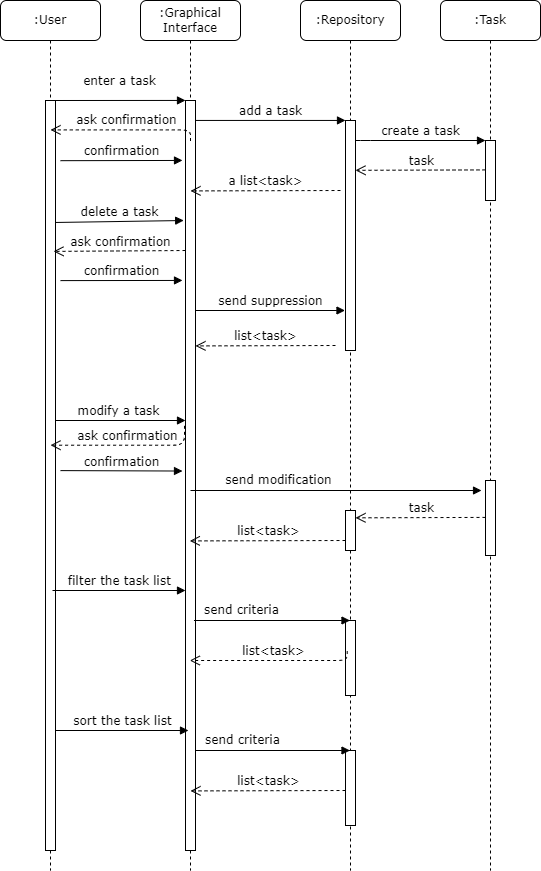

The diagram above was exported from draw.io. Its source (the exported page's mxGraphModel, read from the mxfile embedded in the PNG):
<mxGraphModel dx="838" dy="973" grid="1" gridSize="10" guides="1" tooltips="1" connect="1" arrows="1" fold="1" page="1" pageScale="1" pageWidth="1100" pageHeight="850" background="none" math="0" shadow="0">
  <root>
    <mxCell id="0" />
    <mxCell id="1" parent="0" />
    <mxCell id="7baba1c4bc27f4b0-2" value=":Graphical Interface" style="shape=umlLifeline;perimeter=lifelinePerimeter;whiteSpace=wrap;html=1;container=1;collapsible=0;recursiveResize=0;outlineConnect=0;rounded=1;shadow=0;comic=0;labelBackgroundColor=none;strokeWidth=1;fontFamily=Verdana;fontSize=12;align=center;movable=0;resizable=0;rotatable=0;deletable=0;editable=0;locked=1;connectable=0;" parent="1" vertex="1">
      <mxGeometry x="240" y="80" width="100" height="870" as="geometry" />
    </mxCell>
    <mxCell id="7baba1c4bc27f4b0-10" value="" style="html=1;points=[];perimeter=orthogonalPerimeter;rounded=0;shadow=0;comic=0;labelBackgroundColor=none;strokeWidth=1;fontFamily=Verdana;fontSize=12;align=center;" parent="7baba1c4bc27f4b0-2" vertex="1">
      <mxGeometry x="45" y="100" width="10" height="750" as="geometry" />
    </mxCell>
    <mxCell id="f2qZiavuI74izzKtzCoV-3" value="modify a task" style="html=1;verticalAlign=bottom;endArrow=block;labelBackgroundColor=none;fontFamily=Verdana;fontSize=12;" edge="1" parent="7baba1c4bc27f4b0-2">
      <mxGeometry relative="1" as="geometry">
        <mxPoint x="-87.5" y="420" as="sourcePoint" />
        <mxPoint x="45" y="419.9999999999998" as="targetPoint" />
      </mxGeometry>
    </mxCell>
    <mxCell id="7baba1c4bc27f4b0-3" value=":Repository" style="shape=umlLifeline;perimeter=lifelinePerimeter;whiteSpace=wrap;html=1;container=1;collapsible=0;recursiveResize=0;outlineConnect=0;rounded=1;shadow=0;comic=0;labelBackgroundColor=none;strokeWidth=1;fontFamily=Verdana;fontSize=12;align=center;movable=0;resizable=0;rotatable=0;deletable=0;editable=0;locked=1;connectable=0;" parent="1" vertex="1">
      <mxGeometry x="400" y="80" width="100" height="870" as="geometry" />
    </mxCell>
    <mxCell id="7baba1c4bc27f4b0-13" value="" style="html=1;points=[];perimeter=orthogonalPerimeter;rounded=0;shadow=0;comic=0;labelBackgroundColor=none;strokeWidth=1;fontFamily=Verdana;fontSize=12;align=center;" parent="7baba1c4bc27f4b0-3" vertex="1">
      <mxGeometry x="45" y="120" width="10" height="230" as="geometry" />
    </mxCell>
    <mxCell id="f2qZiavuI74izzKtzCoV-16" style="edgeStyle=orthogonalEdgeStyle;rounded=0;orthogonalLoop=1;jettySize=auto;html=1;" edge="1" parent="7baba1c4bc27f4b0-3" source="f2qZiavuI74izzKtzCoV-8" target="7baba1c4bc27f4b0-3">
      <mxGeometry relative="1" as="geometry">
        <Array as="points">
          <mxPoint x="50" y="590" />
          <mxPoint x="50" y="590" />
        </Array>
      </mxGeometry>
    </mxCell>
    <mxCell id="f2qZiavuI74izzKtzCoV-8" value="" style="html=1;points=[];perimeter=orthogonalPerimeter;rounded=0;shadow=0;comic=0;labelBackgroundColor=none;strokeWidth=1;fontFamily=Verdana;fontSize=12;align=center;" vertex="1" parent="7baba1c4bc27f4b0-3">
      <mxGeometry x="45" y="510" width="10" height="40" as="geometry" />
    </mxCell>
    <mxCell id="f2qZiavuI74izzKtzCoV-25" value="" style="html=1;points=[];perimeter=orthogonalPerimeter;rounded=0;shadow=0;comic=0;labelBackgroundColor=none;strokeWidth=1;fontFamily=Verdana;fontSize=12;align=center;" vertex="1" parent="7baba1c4bc27f4b0-3">
      <mxGeometry x="45" y="750" width="10" height="75" as="geometry" />
    </mxCell>
    <mxCell id="f2qZiavuI74izzKtzCoV-24" value="" style="html=1;points=[];perimeter=orthogonalPerimeter;rounded=0;shadow=0;comic=0;labelBackgroundColor=none;strokeWidth=1;fontFamily=Verdana;fontSize=12;align=center;" vertex="1" parent="7baba1c4bc27f4b0-3">
      <mxGeometry x="45" y="620" width="10" height="75" as="geometry" />
    </mxCell>
    <mxCell id="f2qZiavuI74izzKtzCoV-28" value="list&amp;lt;task&amp;gt;" style="html=1;verticalAlign=bottom;endArrow=open;dashed=1;endSize=8;labelBackgroundColor=none;fontFamily=Verdana;fontSize=12;edgeStyle=elbowEdgeStyle;elbow=vertical;entryX=0.5;entryY=0.92;entryDx=0;entryDy=0;entryPerimeter=0;" edge="1" parent="7baba1c4bc27f4b0-3" target="7baba1c4bc27f4b0-10">
      <mxGeometry x="-0.0045" relative="1" as="geometry">
        <mxPoint x="-100" y="790" as="targetPoint" />
        <Array as="points">
          <mxPoint x="-9" y="790.41" />
          <mxPoint x="21" y="790.41" />
        </Array>
        <mxPoint x="45" y="790" as="sourcePoint" />
        <mxPoint as="offset" />
      </mxGeometry>
    </mxCell>
    <mxCell id="f2qZiavuI74izzKtzCoV-2" value="list&amp;lt;task&amp;gt;" style="html=1;verticalAlign=bottom;endArrow=open;dashed=1;endSize=8;labelBackgroundColor=none;fontFamily=Verdana;fontSize=12;edgeStyle=elbowEdgeStyle;elbow=vertical;" edge="1" parent="7baba1c4bc27f4b0-3">
      <mxGeometry x="-0.0045" relative="1" as="geometry">
        <mxPoint x="-105" y="345" as="targetPoint" />
        <Array as="points">
          <mxPoint x="-15" y="345.40999999999997" />
          <mxPoint x="15" y="345.40999999999997" />
        </Array>
        <mxPoint x="35" y="345" as="sourcePoint" />
        <mxPoint as="offset" />
      </mxGeometry>
    </mxCell>
    <mxCell id="f2qZiavuI74izzKtzCoV-37" value="list&amp;lt;task&amp;gt;" style="html=1;verticalAlign=bottom;endArrow=open;dashed=1;endSize=8;labelBackgroundColor=none;fontFamily=Verdana;fontSize=12;edgeStyle=elbowEdgeStyle;elbow=vertical;" edge="1" parent="7baba1c4bc27f4b0-3" target="7baba1c4bc27f4b0-2">
      <mxGeometry x="-0.0045" relative="1" as="geometry">
        <mxPoint x="-95" y="540" as="targetPoint" />
        <Array as="points">
          <mxPoint x="-5" y="540.41" />
          <mxPoint x="25" y="540.41" />
        </Array>
        <mxPoint x="45" y="540" as="sourcePoint" />
        <mxPoint as="offset" />
      </mxGeometry>
    </mxCell>
    <mxCell id="7baba1c4bc27f4b0-4" value=":Task" style="shape=umlLifeline;perimeter=lifelinePerimeter;whiteSpace=wrap;html=1;container=1;collapsible=0;recursiveResize=0;outlineConnect=0;rounded=1;shadow=0;comic=0;labelBackgroundColor=none;strokeWidth=1;fontFamily=Verdana;fontSize=12;align=center;movable=0;resizable=0;rotatable=0;deletable=0;editable=0;locked=1;connectable=0;" parent="1" vertex="1">
      <mxGeometry x="540" y="80" width="100" height="870" as="geometry" />
    </mxCell>
    <mxCell id="7baba1c4bc27f4b0-21" value="task" style="html=1;verticalAlign=bottom;endArrow=open;dashed=1;endSize=8;labelBackgroundColor=none;fontFamily=Verdana;fontSize=12;edgeStyle=elbowEdgeStyle;elbow=vertical;" parent="7baba1c4bc27f4b0-4" edge="1">
      <mxGeometry x="-0.0045" relative="1" as="geometry">
        <mxPoint x="-85" y="169.41" as="targetPoint" />
        <Array as="points">
          <mxPoint x="-15" y="169.82" />
          <mxPoint x="15" y="169.82" />
        </Array>
        <mxPoint x="45" y="169.41" as="sourcePoint" />
        <mxPoint as="offset" />
      </mxGeometry>
    </mxCell>
    <mxCell id="f2qZiavuI74izzKtzCoV-4" value="" style="html=1;points=[];perimeter=orthogonalPerimeter;rounded=0;shadow=0;comic=0;labelBackgroundColor=none;strokeWidth=1;fontFamily=Verdana;fontSize=12;align=center;" vertex="1" parent="7baba1c4bc27f4b0-4">
      <mxGeometry x="45" y="480" width="10" height="75" as="geometry" />
    </mxCell>
    <mxCell id="7baba1c4bc27f4b0-16" value="" style="html=1;points=[];perimeter=orthogonalPerimeter;rounded=0;shadow=0;comic=0;labelBackgroundColor=none;strokeWidth=1;fontFamily=Verdana;fontSize=12;align=center;" parent="7baba1c4bc27f4b0-4" vertex="1">
      <mxGeometry x="45" y="140" width="10" height="60" as="geometry" />
    </mxCell>
    <mxCell id="f2qZiavuI74izzKtzCoV-11" value="task" style="html=1;verticalAlign=bottom;endArrow=open;dashed=1;endSize=8;labelBackgroundColor=none;fontFamily=Verdana;fontSize=12;edgeStyle=elbowEdgeStyle;elbow=vertical;" edge="1" parent="7baba1c4bc27f4b0-4">
      <mxGeometry x="-0.0045" relative="1" as="geometry">
        <mxPoint x="-85" y="516.91" as="targetPoint" />
        <Array as="points">
          <mxPoint x="-15" y="517.3199999999999" />
          <mxPoint x="15" y="517.3199999999999" />
        </Array>
        <mxPoint x="45" y="516.91" as="sourcePoint" />
        <mxPoint as="offset" />
      </mxGeometry>
    </mxCell>
    <mxCell id="7baba1c4bc27f4b0-8" value=":User" style="shape=umlLifeline;perimeter=lifelinePerimeter;whiteSpace=wrap;html=1;container=1;collapsible=0;recursiveResize=0;outlineConnect=0;rounded=1;shadow=0;comic=0;labelBackgroundColor=none;strokeWidth=1;fontFamily=Verdana;fontSize=12;align=center;movable=0;resizable=0;rotatable=0;deletable=0;editable=0;locked=1;connectable=0;" parent="1" vertex="1">
      <mxGeometry x="100" y="80" width="100" height="870" as="geometry" />
    </mxCell>
    <mxCell id="7baba1c4bc27f4b0-9" value="" style="html=1;points=[];perimeter=orthogonalPerimeter;rounded=0;shadow=0;comic=0;labelBackgroundColor=none;strokeWidth=1;fontFamily=Verdana;fontSize=12;align=center;" parent="7baba1c4bc27f4b0-8" vertex="1">
      <mxGeometry x="45" y="100" width="10" height="750" as="geometry" />
    </mxCell>
    <mxCell id="7baba1c4bc27f4b0-23" value="delete a task" style="html=1;verticalAlign=bottom;endArrow=block;labelBackgroundColor=none;fontFamily=Verdana;fontSize=12;entryX=-0.182;entryY=0.107;entryDx=0;entryDy=0;entryPerimeter=0;" parent="7baba1c4bc27f4b0-8" edge="1">
      <mxGeometry relative="1" as="geometry">
        <mxPoint x="55" y="221.98" as="sourcePoint" />
        <mxPoint x="183.17999999999984" y="220.00499999999985" as="targetPoint" />
      </mxGeometry>
    </mxCell>
    <mxCell id="f2qZiavuI74izzKtzCoV-33" value="confirmation" style="html=1;verticalAlign=bottom;endArrow=block;entryX=-0.3;entryY=0.085;labelBackgroundColor=none;fontFamily=Verdana;fontSize=12;edgeStyle=elbowEdgeStyle;elbow=vertical;entryDx=0;entryDy=0;entryPerimeter=0;" edge="1" parent="7baba1c4bc27f4b0-8">
      <mxGeometry x="0.0035" relative="1" as="geometry">
        <mxPoint x="60" y="160.18" as="sourcePoint" />
        <mxPoint x="182" y="160.07999999999987" as="targetPoint" />
        <mxPoint as="offset" />
      </mxGeometry>
    </mxCell>
    <mxCell id="f2qZiavuI74izzKtzCoV-19" value="sort the task list" style="html=1;verticalAlign=bottom;endArrow=block;labelBackgroundColor=none;fontFamily=Verdana;fontSize=12;" edge="1" parent="7baba1c4bc27f4b0-8">
      <mxGeometry relative="1" as="geometry">
        <mxPoint x="55" y="730" as="sourcePoint" />
        <mxPoint x="188" y="730" as="targetPoint" />
      </mxGeometry>
    </mxCell>
    <mxCell id="7baba1c4bc27f4b0-17" value="create a task" style="html=1;verticalAlign=bottom;endArrow=block;labelBackgroundColor=none;fontFamily=Verdana;fontSize=12;edgeStyle=elbowEdgeStyle;elbow=vertical;" parent="1" source="7baba1c4bc27f4b0-13" target="7baba1c4bc27f4b0-16" edge="1">
      <mxGeometry relative="1" as="geometry">
        <mxPoint x="510" y="220" as="sourcePoint" />
        <Array as="points">
          <mxPoint x="460" y="220" />
        </Array>
      </mxGeometry>
    </mxCell>
    <mxCell id="7baba1c4bc27f4b0-11" value="enter a task" style="html=1;verticalAlign=bottom;endArrow=block;entryX=0;entryY=0;labelBackgroundColor=none;fontFamily=Verdana;fontSize=12;edgeStyle=elbowEdgeStyle;elbow=vertical;" parent="1" source="7baba1c4bc27f4b0-9" target="7baba1c4bc27f4b0-10" edge="1">
      <mxGeometry x="0.03" y="10" relative="1" as="geometry">
        <mxPoint x="220" y="190" as="sourcePoint" />
        <mxPoint as="offset" />
      </mxGeometry>
    </mxCell>
    <mxCell id="7baba1c4bc27f4b0-14" value="add a task" style="html=1;verticalAlign=bottom;endArrow=block;entryX=0;entryY=0;labelBackgroundColor=none;fontFamily=Verdana;fontSize=12;edgeStyle=elbowEdgeStyle;elbow=vertical;" parent="1" source="7baba1c4bc27f4b0-10" target="7baba1c4bc27f4b0-13" edge="1">
      <mxGeometry x="0.0035" relative="1" as="geometry">
        <mxPoint x="370" y="200" as="sourcePoint" />
        <mxPoint as="offset" />
      </mxGeometry>
    </mxCell>
    <mxCell id="f2qZiavuI74izzKtzCoV-14" value="send modification" style="html=1;verticalAlign=bottom;endArrow=block;labelBackgroundColor=none;fontFamily=Verdana;fontSize=12;exitX=1.347;exitY=0.323;exitDx=0;exitDy=0;exitPerimeter=0;" edge="1" parent="1">
      <mxGeometry x="-0.3948" y="1" relative="1" as="geometry">
        <mxPoint x="289.9999999999998" y="570.0049999999999" as="sourcePoint" />
        <mxPoint x="581.03" y="570.0049999999999" as="targetPoint" />
        <mxPoint as="offset" />
      </mxGeometry>
    </mxCell>
    <mxCell id="f2qZiavuI74izzKtzCoV-22" value="send criteria" style="html=1;verticalAlign=bottom;endArrow=block;labelBackgroundColor=none;fontFamily=Verdana;fontSize=12;exitX=1.347;exitY=0.323;exitDx=0;exitDy=0;exitPerimeter=0;" edge="1" parent="1">
      <mxGeometry x="-0.3948" y="1" relative="1" as="geometry">
        <mxPoint x="293.4699999999998" y="700.0049999999999" as="sourcePoint" />
        <mxPoint x="449.5" y="700.0049999999999" as="targetPoint" />
        <mxPoint as="offset" />
      </mxGeometry>
    </mxCell>
    <mxCell id="f2qZiavuI74izzKtzCoV-27" value="list&amp;lt;task&amp;gt;" style="html=1;verticalAlign=bottom;endArrow=open;dashed=1;endSize=8;labelBackgroundColor=none;fontFamily=Verdana;fontSize=12;edgeStyle=elbowEdgeStyle;elbow=vertical;exitX=0.171;exitY=0.407;exitDx=0;exitDy=0;exitPerimeter=0;" edge="1" parent="1" source="f2qZiavuI74izzKtzCoV-24" target="7baba1c4bc27f4b0-2">
      <mxGeometry x="-0.0045" relative="1" as="geometry">
        <mxPoint x="310" y="550" as="targetPoint" />
        <Array as="points">
          <mxPoint x="370" y="740" />
          <mxPoint x="380" y="550.41" />
          <mxPoint x="410" y="550.41" />
        </Array>
        <mxPoint x="440" y="550" as="sourcePoint" />
        <mxPoint as="offset" />
      </mxGeometry>
    </mxCell>
    <mxCell id="f2qZiavuI74izzKtzCoV-31" value="ask confirmation" style="html=1;verticalAlign=bottom;endArrow=open;dashed=1;endSize=8;labelBackgroundColor=none;fontFamily=Verdana;fontSize=12;edgeStyle=elbowEdgeStyle;elbow=vertical;exitX=-0.065;exitY=0.418;exitDx=0;exitDy=0;exitPerimeter=0;" edge="1" parent="1">
      <mxGeometry x="-0.0045" relative="1" as="geometry">
        <mxPoint x="150" y="524.3" as="targetPoint" />
        <Array as="points">
          <mxPoint x="220" y="524.7099999999999" />
          <mxPoint x="250" y="524.7099999999999" />
        </Array>
        <mxPoint x="284" y="505.3" as="sourcePoint" />
        <mxPoint as="offset" />
      </mxGeometry>
    </mxCell>
    <mxCell id="f2qZiavuI74izzKtzCoV-32" value="ask confirmation" style="html=1;verticalAlign=bottom;endArrow=open;dashed=1;endSize=8;labelBackgroundColor=none;fontFamily=Verdana;fontSize=12;edgeStyle=elbowEdgeStyle;elbow=vertical;exitX=0.5;exitY=0.054;exitDx=0;exitDy=0;exitPerimeter=0;" edge="1" parent="1" source="7baba1c4bc27f4b0-10">
      <mxGeometry x="-0.0045" relative="1" as="geometry">
        <mxPoint x="150" y="208.99999999999994" as="targetPoint" />
        <Array as="points">
          <mxPoint x="220" y="209.40999999999997" />
          <mxPoint x="250" y="209.40999999999997" />
        </Array>
        <mxPoint x="284" y="190" as="sourcePoint" />
        <mxPoint as="offset" />
      </mxGeometry>
    </mxCell>
    <mxCell id="f2qZiavuI74izzKtzCoV-23" value="send criteria" style="html=1;verticalAlign=bottom;endArrow=block;labelBackgroundColor=none;fontFamily=Verdana;fontSize=12;exitX=1.347;exitY=0.323;exitDx=0;exitDy=0;exitPerimeter=0;" edge="1" parent="1">
      <mxGeometry x="-0.3947" y="1" relative="1" as="geometry">
        <mxPoint x="294.9999999999998" y="830.0049999999999" as="sourcePoint" />
        <mxPoint x="449.5" y="830.0049999999999" as="targetPoint" />
        <mxPoint as="offset" />
      </mxGeometry>
    </mxCell>
    <mxCell id="f2qZiavuI74izzKtzCoV-18" value="filter the task list" style="html=1;verticalAlign=bottom;endArrow=block;labelBackgroundColor=none;fontFamily=Verdana;fontSize=12;" edge="1" parent="1">
      <mxGeometry relative="1" as="geometry">
        <mxPoint x="152" y="670" as="sourcePoint" />
        <mxPoint x="285" y="670" as="targetPoint" />
      </mxGeometry>
    </mxCell>
    <mxCell id="f2qZiavuI74izzKtzCoV-34" value="confirmation" style="html=1;verticalAlign=bottom;endArrow=block;entryX=-0.3;entryY=0.085;labelBackgroundColor=none;fontFamily=Verdana;fontSize=12;edgeStyle=elbowEdgeStyle;elbow=vertical;entryDx=0;entryDy=0;entryPerimeter=0;" edge="1" parent="1">
      <mxGeometry x="0.0035" relative="1" as="geometry">
        <mxPoint x="160" y="550.1" as="sourcePoint" />
        <mxPoint x="282" y="549.9999999999999" as="targetPoint" />
        <mxPoint as="offset" />
      </mxGeometry>
    </mxCell>
    <mxCell id="f2qZiavuI74izzKtzCoV-15" value="ask confirmation" style="html=1;verticalAlign=bottom;endArrow=open;dashed=1;endSize=8;labelBackgroundColor=none;fontFamily=Verdana;fontSize=12;edgeStyle=elbowEdgeStyle;elbow=vertical;exitX=-0.3;exitY=0.326;exitDx=0;exitDy=0;exitPerimeter=0;" edge="1" parent="1">
      <mxGeometry x="-0.0045" relative="1" as="geometry">
        <mxPoint x="153" y="330.49999999999994" as="targetPoint" />
        <Array as="points">
          <mxPoint x="223" y="330.90999999999997" />
          <mxPoint x="253" y="330.90999999999997" />
        </Array>
        <mxPoint x="285" y="330" as="sourcePoint" />
        <mxPoint as="offset" />
      </mxGeometry>
    </mxCell>
    <mxCell id="f2qZiavuI74izzKtzCoV-35" value="confirmation" style="html=1;verticalAlign=bottom;endArrow=block;entryX=-0.3;entryY=0.085;labelBackgroundColor=none;fontFamily=Verdana;fontSize=12;edgeStyle=elbowEdgeStyle;elbow=vertical;entryDx=0;entryDy=0;entryPerimeter=0;" edge="1" parent="1">
      <mxGeometry x="0.0035" relative="1" as="geometry">
        <mxPoint x="160" y="360.1" as="sourcePoint" />
        <mxPoint x="282" y="359.9999999999999" as="targetPoint" />
        <mxPoint as="offset" />
      </mxGeometry>
    </mxCell>
    <mxCell id="f2qZiavuI74izzKtzCoV-1" value="send suppression" style="html=1;verticalAlign=bottom;endArrow=block;labelBackgroundColor=none;fontFamily=Verdana;fontSize=12;" edge="1" parent="1">
      <mxGeometry x="0.0073" relative="1" as="geometry">
        <mxPoint x="295" y="390" as="sourcePoint" />
        <mxPoint x="444.5" y="390" as="targetPoint" />
        <mxPoint as="offset" />
      </mxGeometry>
    </mxCell>
    <mxCell id="f2qZiavuI74izzKtzCoV-36" value="a list&amp;lt;task&amp;gt;" style="html=1;verticalAlign=bottom;endArrow=open;dashed=1;endSize=8;labelBackgroundColor=none;fontFamily=Verdana;fontSize=12;edgeStyle=elbowEdgeStyle;elbow=vertical;entryX=0.5;entryY=0.12;entryDx=0;entryDy=0;entryPerimeter=0;" edge="1" parent="1" target="7baba1c4bc27f4b0-10">
      <mxGeometry x="-0.0045" relative="1" as="geometry">
        <mxPoint x="300" y="270" as="targetPoint" />
        <Array as="points">
          <mxPoint x="390" y="270.40999999999997" />
          <mxPoint x="420" y="270.40999999999997" />
        </Array>
        <mxPoint x="440" y="270" as="sourcePoint" />
        <mxPoint as="offset" />
      </mxGeometry>
    </mxCell>
  </root>
</mxGraphModel>